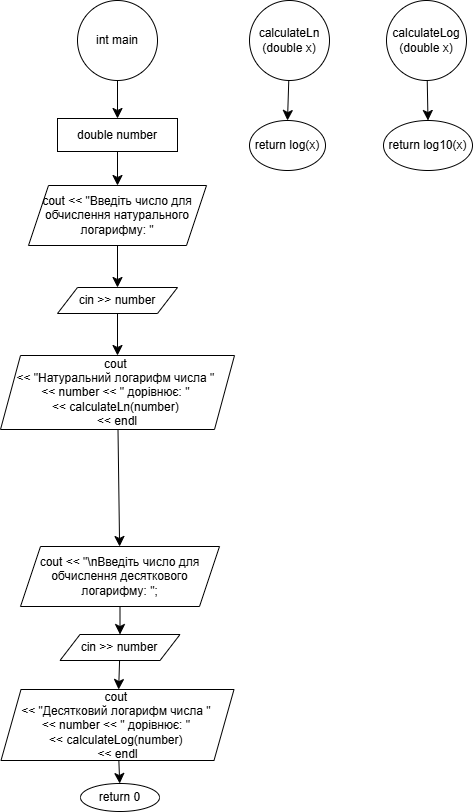

The diagram above was exported from draw.io. Its source (the exported page's mxGraphModel, read from the mxfile embedded in the PNG):
<mxGraphModel dx="1266" dy="1340" grid="0" gridSize="10" guides="1" tooltips="1" connect="1" arrows="1" fold="1" page="0" pageScale="1" pageWidth="827" pageHeight="1169" math="0" shadow="0">
  <root>
    <mxCell id="0" />
    <mxCell id="1" parent="0" />
    <mxCell id="cEvMoeLKLzLh-5EGnuD3-5" value="" style="edgeStyle=none;curved=1;rounded=0;orthogonalLoop=1;jettySize=auto;html=1;fontSize=12;startSize=8;endSize=8;entryX=0.5;entryY=0;entryDx=0;entryDy=0;" parent="1" source="cEvMoeLKLzLh-5EGnuD3-1" target="hnJS_4zKo3fwR4aOAus0-1" edge="1">
      <mxGeometry relative="1" as="geometry">
        <mxPoint x="176.52173913043475" y="55" as="targetPoint" />
      </mxGeometry>
    </mxCell>
    <mxCell id="cEvMoeLKLzLh-5EGnuD3-1" value="calculateLn&lt;div&gt;(double x)&lt;/div&gt;" style="ellipse;whiteSpace=wrap;html=1;" parent="1" vertex="1">
      <mxGeometry x="155" y="-70" width="80" height="80" as="geometry" />
    </mxCell>
    <mxCell id="cEvMoeLKLzLh-5EGnuD3-7" value="" style="edgeStyle=none;curved=1;rounded=0;orthogonalLoop=1;jettySize=auto;html=1;fontSize=12;startSize=8;endSize=8;entryX=0.5;entryY=0;entryDx=0;entryDy=0;" parent="1" source="cEvMoeLKLzLh-5EGnuD3-2" target="hnJS_4zKo3fwR4aOAus0-2" edge="1">
      <mxGeometry relative="1" as="geometry">
        <mxPoint x="332" y="47.999999999999886" as="targetPoint" />
      </mxGeometry>
    </mxCell>
    <mxCell id="cEvMoeLKLzLh-5EGnuD3-2" value="calculateLog&lt;div&gt;(double x)&lt;/div&gt;" style="ellipse;whiteSpace=wrap;html=1;" parent="1" vertex="1">
      <mxGeometry x="292" y="-70" width="80" height="80" as="geometry" />
    </mxCell>
    <mxCell id="cEvMoeLKLzLh-5EGnuD3-9" value="" style="edgeStyle=none;curved=1;rounded=0;orthogonalLoop=1;jettySize=auto;html=1;fontSize=12;startSize=8;endSize=8;" parent="1" source="cEvMoeLKLzLh-5EGnuD3-3" target="cEvMoeLKLzLh-5EGnuD3-8" edge="1">
      <mxGeometry relative="1" as="geometry" />
    </mxCell>
    <mxCell id="cEvMoeLKLzLh-5EGnuD3-3" value="int main" style="ellipse;whiteSpace=wrap;html=1;" parent="1" vertex="1">
      <mxGeometry x="-17" y="-70" width="80" height="80" as="geometry" />
    </mxCell>
    <mxCell id="cEvMoeLKLzLh-5EGnuD3-12" value="" style="edgeStyle=none;curved=1;rounded=0;orthogonalLoop=1;jettySize=auto;html=1;fontSize=12;startSize=8;endSize=8;" parent="1" source="cEvMoeLKLzLh-5EGnuD3-8" target="cEvMoeLKLzLh-5EGnuD3-11" edge="1">
      <mxGeometry relative="1" as="geometry" />
    </mxCell>
    <mxCell id="cEvMoeLKLzLh-5EGnuD3-8" value="double number" style="whiteSpace=wrap;html=1;" parent="1" vertex="1">
      <mxGeometry x="-37" y="48" width="120" height="33" as="geometry" />
    </mxCell>
    <mxCell id="cEvMoeLKLzLh-5EGnuD3-10" style="edgeStyle=none;curved=1;rounded=0;orthogonalLoop=1;jettySize=auto;html=1;exitX=0.5;exitY=1;exitDx=0;exitDy=0;fontSize=12;startSize=8;endSize=8;" parent="1" source="cEvMoeLKLzLh-5EGnuD3-8" target="cEvMoeLKLzLh-5EGnuD3-8" edge="1">
      <mxGeometry relative="1" as="geometry" />
    </mxCell>
    <mxCell id="cEvMoeLKLzLh-5EGnuD3-14" value="" style="edgeStyle=none;curved=1;rounded=0;orthogonalLoop=1;jettySize=auto;html=1;fontSize=12;startSize=8;endSize=8;" parent="1" source="cEvMoeLKLzLh-5EGnuD3-11" target="cEvMoeLKLzLh-5EGnuD3-13" edge="1">
      <mxGeometry relative="1" as="geometry" />
    </mxCell>
    <mxCell id="cEvMoeLKLzLh-5EGnuD3-11" value="cout &amp;lt;&amp;lt; &quot;Введіть число для обчислення натурального логарифму: &quot;" style="shape=parallelogram;perimeter=parallelogramPerimeter;whiteSpace=wrap;html=1;fixedSize=1;" parent="1" vertex="1">
      <mxGeometry x="-66" y="115" width="178" height="60" as="geometry" />
    </mxCell>
    <mxCell id="cEvMoeLKLzLh-5EGnuD3-16" value="" style="edgeStyle=none;curved=1;rounded=0;orthogonalLoop=1;jettySize=auto;html=1;fontSize=12;startSize=8;endSize=8;" parent="1" source="cEvMoeLKLzLh-5EGnuD3-13" target="cEvMoeLKLzLh-5EGnuD3-15" edge="1">
      <mxGeometry relative="1" as="geometry" />
    </mxCell>
    <mxCell id="cEvMoeLKLzLh-5EGnuD3-13" value="cin &amp;gt;&amp;gt; number" style="shape=parallelogram;perimeter=parallelogramPerimeter;whiteSpace=wrap;html=1;fixedSize=1;" parent="1" vertex="1">
      <mxGeometry x="-37" y="217" width="120" height="26" as="geometry" />
    </mxCell>
    <mxCell id="cEvMoeLKLzLh-5EGnuD3-18" value="" style="edgeStyle=none;curved=1;rounded=0;orthogonalLoop=1;jettySize=auto;html=1;fontSize=12;startSize=8;endSize=8;" parent="1" source="cEvMoeLKLzLh-5EGnuD3-15" target="cEvMoeLKLzLh-5EGnuD3-17" edge="1">
      <mxGeometry relative="1" as="geometry" />
    </mxCell>
    <mxCell id="cEvMoeLKLzLh-5EGnuD3-15" value="cout&amp;nbsp;&lt;div&gt;&amp;lt;&amp;lt; &quot;Натуральний логарифм числа &quot;&amp;nbsp;&lt;div&gt;&amp;lt;&amp;lt; number &amp;lt;&amp;lt; &quot; дорівнює: &quot;&amp;nbsp;&lt;/div&gt;&lt;div&gt;&amp;lt;&amp;lt; calculateLn(number)&amp;nbsp;&lt;/div&gt;&lt;div&gt;&amp;lt;&amp;lt; endl&lt;/div&gt;&lt;/div&gt;" style="shape=parallelogram;perimeter=parallelogramPerimeter;whiteSpace=wrap;html=1;fixedSize=1;" parent="1" vertex="1">
      <mxGeometry x="-94" y="285" width="234" height="74" as="geometry" />
    </mxCell>
    <mxCell id="cEvMoeLKLzLh-5EGnuD3-20" value="" style="edgeStyle=none;curved=1;rounded=0;orthogonalLoop=1;jettySize=auto;html=1;fontSize=12;startSize=8;endSize=8;entryX=0.5;entryY=0;entryDx=0;entryDy=0;" parent="1" source="cEvMoeLKLzLh-5EGnuD3-17" target="cEvMoeLKLzLh-5EGnuD3-21" edge="1">
      <mxGeometry relative="1" as="geometry">
        <mxPoint x="25.5" y="572" as="targetPoint" />
      </mxGeometry>
    </mxCell>
    <mxCell id="cEvMoeLKLzLh-5EGnuD3-17" value="cout &amp;lt;&amp;lt; &quot;\nВведіть число для обчислення десяткового логарифму: &quot;;" style="shape=parallelogram;perimeter=parallelogramPerimeter;whiteSpace=wrap;html=1;fixedSize=1;" parent="1" vertex="1">
      <mxGeometry x="-74" y="476" width="199" height="60" as="geometry" />
    </mxCell>
    <mxCell id="cEvMoeLKLzLh-5EGnuD3-26" value="" style="edgeStyle=none;curved=1;rounded=0;orthogonalLoop=1;jettySize=auto;html=1;fontSize=12;startSize=8;endSize=8;" parent="1" source="cEvMoeLKLzLh-5EGnuD3-21" target="cEvMoeLKLzLh-5EGnuD3-25" edge="1">
      <mxGeometry relative="1" as="geometry" />
    </mxCell>
    <mxCell id="cEvMoeLKLzLh-5EGnuD3-21" value="cin &amp;gt;&amp;gt; number" style="shape=parallelogram;perimeter=parallelogramPerimeter;whiteSpace=wrap;html=1;fixedSize=1;" parent="1" vertex="1">
      <mxGeometry x="-34.5" y="564" width="120" height="26" as="geometry" />
    </mxCell>
    <mxCell id="hnJS_4zKo3fwR4aOAus0-4" value="" style="edgeStyle=none;curved=1;rounded=0;orthogonalLoop=1;jettySize=auto;html=1;fontSize=12;startSize=8;endSize=8;" edge="1" parent="1" source="cEvMoeLKLzLh-5EGnuD3-25" target="hnJS_4zKo3fwR4aOAus0-3">
      <mxGeometry relative="1" as="geometry" />
    </mxCell>
    <mxCell id="cEvMoeLKLzLh-5EGnuD3-25" value="cout&amp;nbsp;&lt;div&gt;&amp;lt;&amp;lt; &quot;Десятковий логарифм числа &quot;&amp;nbsp;&lt;div&gt;&amp;lt;&amp;lt; number &amp;lt;&amp;lt; &quot; дорівнює: &quot;&amp;nbsp;&lt;/div&gt;&lt;div&gt;&amp;lt;&amp;lt; calculateLog(number)&amp;nbsp;&lt;/div&gt;&lt;div&gt;&amp;lt;&amp;lt; endl&lt;/div&gt;&lt;/div&gt;" style="shape=parallelogram;perimeter=parallelogramPerimeter;whiteSpace=wrap;html=1;fixedSize=1;" parent="1" vertex="1">
      <mxGeometry x="-93.5" y="619" width="233" height="71" as="geometry" />
    </mxCell>
    <mxCell id="hnJS_4zKo3fwR4aOAus0-1" value="return log(x)" style="ellipse;whiteSpace=wrap;html=1;" vertex="1" parent="1">
      <mxGeometry x="155" y="50" width="76" height="50" as="geometry" />
    </mxCell>
    <mxCell id="hnJS_4zKo3fwR4aOAus0-2" value="return log10(x)" style="ellipse;whiteSpace=wrap;html=1;" vertex="1" parent="1">
      <mxGeometry x="289" y="50" width="89" height="50" as="geometry" />
    </mxCell>
    <mxCell id="hnJS_4zKo3fwR4aOAus0-3" value="return 0" style="ellipse;whiteSpace=wrap;html=1;" vertex="1" parent="1">
      <mxGeometry x="-14" y="713" width="79" height="28" as="geometry" />
    </mxCell>
  </root>
</mxGraphModel>